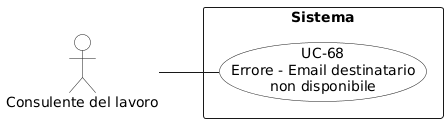

The diagram above was rendered by PlantUML. Its source (embedded in the PNG):
@startuml
left to right direction
skinparam packageStyle rectangle
skinparam usecaseBackgroundColor White
skinparam actorBackgroundColor White

actor "Consulente del lavoro" as consulente

rectangle "Sistema" {
  usecase "UC-68\nErrore - Email destinatario\nnon disponibile" as uc68
}

consulente -- uc68
@enduml